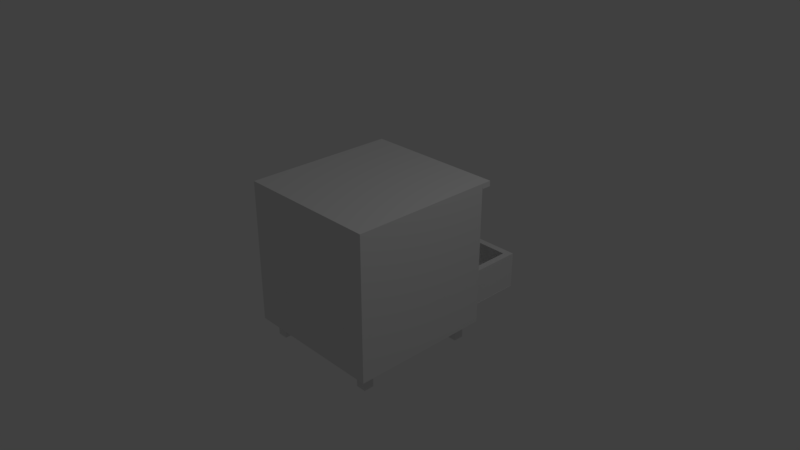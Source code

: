 # Source: simple_wooden_bed_side_table_5.blend  (saved by Blender 2.79.0; exported with 4.5.12 LTS)
import bpy
from mathutils import Matrix  # noqa: F401  (used for matrix-valued properties, if any)

bpy.ops.wm.read_factory_settings(use_empty=True)
scene = bpy.context.scene
scene.name = 'Scene'

# ---- collections
col_collection_1 = bpy.data.collections.new('Collection 1'); scene.collection.children.link(col_collection_1)
col_collection_10 = bpy.data.collections.new('Collection 10'); scene.collection.children.link(col_collection_10)

# ---- materials (node trees are filled in below, after node groups)
mat_material_001 = bpy.data.materials.new('Material.001')
mat_material_001.alpha_threshold = 0.0
mat_material_001.use_transparent_shadow = False
mat_material_001.roughness = 0.5
mat_material_001.line_color = (0.0, 0.0, 0.0, 1.0)
mat_material_002 = bpy.data.materials.new('Material.002')
mat_material_002.alpha_threshold = 0.0
mat_material_002.use_transparent_shadow = False
mat_material_002.roughness = 0.5
mat_material_002.line_color = (0.0, 0.0, 0.0, 1.0)
mat_material_000 = bpy.data.materials.new('Material.000')
mat_material_000.alpha_threshold = 0.0
mat_material_000.use_transparent_shadow = False
mat_material_000.roughness = 0.5
mat_material_000.line_color = (0.0, 0.0, 0.0, 1.0)
mat_material_005 = bpy.data.materials.new('Material.005')
mat_material_005.alpha_threshold = 0.0
mat_material_005.use_transparent_shadow = False
mat_material_005.roughness = 0.5
mat_material_005.line_color = (0.0, 0.0, 0.0, 1.0)
mat_material_004 = bpy.data.materials.new('Material.004')
mat_material_004.alpha_threshold = 0.0
mat_material_004.use_transparent_shadow = False
mat_material_004.roughness = 0.5
mat_material_004.line_color = (0.0, 0.0, 0.0, 1.0)

# ---- material node trees

# ---- world
world_world = bpy.data.worlds.new('World'); scene.world = world_world
world_world.color = (0.05088, 0.05088, 0.05088)
world_world.use_sun_shadow = False
world_world.sun_shadow_jitter_overblur = 0.0
world_world.cycles.sampling_method = 'MANUAL'

# ---- cameras
cam_camera = bpy.data.cameras.new('Camera')
cam_camera.clip_end = 100.0
cam_camera.lens = 35.0
cam_camera.sensor_width = 32.0
cam_camera.sensor_height = 18.0
cam_camera.ortho_scale = 7.314
cam_camera.dof.focus_distance = 0.0
cam_camera.dof.aperture_fstop = 128.0

# ---- lights
light_lamp = bpy.data.lights.new('Lamp', 'POINT')
light_lamp.transmission_factor = 0.0
light_lamp.cutoff_distance = 30.0
light_lamp.energy = 100.0
light_lamp.shadow_buffer_clip_start = 1.001
light_lamp.shadow_soft_size = 0.1
light_lamp.shadow_maximum_resolution = 0.006
light_lamp.use_absolute_resolution = True

# ---- meshes
me_cube_004 = bpy.data.meshes.new('Cube.004')
me_cube_004.from_pydata([(0.8933, 0.8309, -1.108), (0.8933, -0.8309, -1.108), (-0.9996, -0.8309, -1.108), (-0.9996, 0.8309, -1.108), (0.7997, 0.7357, -1.027), (0.7997, -0.7357, -1.027), (-0.9174, -0.7357, -1.027), (-0.9174, 0.7357, -1.027), (-0.05884, 0.7357, -1.027), (-0.9174, 1.532e-07, -1.027), (-0.05884, -0.7357, -1.027), (0.7997, -2.415e-07, -1.027), (0.8951, 0.8282, -0.3655), (0.8951, -0.8282, -0.3655), (-1.013, -0.8282, -0.3655), (-1.013, 0.8282, -0.3655), (0.8034, -0.4019, -0.7131), (0.8015, 0.3639, -0.7131), (0.8034, -0.4019, -0.8298), (0.8015, 0.3639, -0.8298), (0.8601, -0.4559, -0.7131), (0.8511, 0.423, -0.7131), (0.8601, -0.4559, -0.8298), (0.8511, 0.423, -0.8298), (0.9266, -0.3503, -0.7131), (0.948, -0.2964, -0.7131), (0.966, -0.2384, -0.7131), (0.9801, -0.1766, -0.7131), (0.9891, -0.1116, -0.7131), (0.9933, -0.0449, -0.7131), (0.9931, 0.02215, -0.7131), (0.9885, 0.08862, -0.7131), (0.9795, 0.1535, -0.7131), (0.9659, 0.2154, -0.7131), (0.9472, 0.272, -0.7131), (0.9246, 0.3225, -0.7131), (0.9246, 0.3225, -0.8298), (0.9472, 0.272, -0.8298), (0.9659, 0.2154, -0.8298), (0.9795, 0.1535, -0.8298), (0.9885, 0.08862, -0.8298), (0.9931, 0.02215, -0.8298), (0.9933, -0.0449, -0.8298), (0.9891, -0.1116, -0.8298), (0.9801, -0.1766, -0.8298), (0.966, -0.2384, -0.8298), (0.948, -0.2964, -0.8298), (0.9266, -0.3503, -0.8298), (0.9523, 0.3739, -0.8298), (0.9789, 0.3145, -0.8298), (1.001, 0.2486, -0.8298), (1.016, 0.1774, -0.8298), (1.027, 0.1031, -0.8298), (1.032, 0.02709, -0.8298), (1.032, -0.0495, -0.8298), (1.027, -0.1257, -0.8298), (1.017, -0.2, -0.8298), (1.001, -0.2706, -0.8298), (0.9805, -0.3368, -0.8298), (0.9561, -0.3979, -0.8298), (0.9523, 0.3739, -0.7131), (0.9789, 0.3145, -0.7131), (1.001, 0.2486, -0.7131), (1.016, 0.1774, -0.7131), (1.027, 0.1031, -0.7131), (1.032, 0.02709, -0.7131), (1.032, -0.0495, -0.7131), (1.027, -0.1257, -0.7131), (1.017, -0.2, -0.7131), (1.001, -0.2706, -0.7131), (0.9805, -0.3368, -0.7131), (0.9561, -0.3979, -0.7131), (0.8951, 0.8282, -1.111), (0.8951, -0.8282, -1.111), (-1.013, -0.8282, -1.111), (-1.013, 0.8282, -1.111), (0.8951, -4.665e-07, -0.3655), (-0.05884, 0.8282, -0.3655), (-0.05884, -0.8282, -0.3655), (-1.013, 1.259e-07, -0.3655), (-0.05884, 0.8282, -1.111), (-1.013, 1.753e-07, -1.111), (-0.05884, -0.8282, -1.111), (0.8951, -2.691e-07, -1.111), (-0.9174, 0.7357, -0.3655), (-0.9174, 1.143e-07, -0.3655), (-0.9174, -0.7357, -0.3655), (-0.05884, -0.7357, -0.3655), (0.7997, -0.7357, -0.3655), (-0.05884, 0.7357, -0.3655), (0.7997, -3.97e-07, -0.3655), (0.7997, 0.7357, -0.3655)], [], [(3, 2, 1, 0), (11, 5, 88, 90), (10, 6, 86, 87), (9, 7, 84, 85), (6, 9, 85, 86), (5, 10, 87, 88), (4, 11, 90, 91), (7, 4, 5, 6), (83, 76, 13, 73), (82, 78, 14, 74), (81, 79, 15, 75), (35, 17, 19, 36), (36, 19, 23, 48), (48, 23, 21, 60), (60, 21, 17, 35), (18, 22, 20, 16), (23, 19, 17, 21), (20, 71, 24, 16), (71, 70, 25, 24), (70, 69, 26, 25), (69, 68, 27, 26), (68, 67, 28, 27), (67, 66, 29, 28), (66, 65, 30, 29), (65, 64, 31, 30), (64, 63, 32, 31), (63, 62, 33, 32), (62, 61, 34, 33), (61, 60, 35, 34), (22, 59, 71, 20), (59, 58, 70, 71), (58, 57, 69, 70), (57, 56, 68, 69), (56, 55, 67, 68), (55, 54, 66, 67), (54, 53, 65, 66), (53, 52, 64, 65), (52, 51, 63, 64), (51, 50, 62, 63), (50, 49, 61, 62), (49, 48, 60, 61), (18, 47, 59, 22), (47, 46, 58, 59), (46, 45, 57, 58), (45, 44, 56, 57), (44, 43, 55, 56), (43, 42, 54, 55), (42, 41, 53, 54), (41, 40, 52, 53), (40, 39, 51, 52), (39, 38, 50, 51), (38, 37, 49, 50), (37, 36, 48, 49), (16, 24, 47, 18), (24, 25, 46, 47), (25, 26, 45, 46), (26, 27, 44, 45), (27, 28, 43, 44), (28, 29, 42, 43), (29, 30, 41, 42), (30, 31, 40, 41), (31, 32, 39, 40), (32, 33, 38, 39), (33, 34, 37, 38), (34, 35, 36, 37), (77, 80, 75, 15), (12, 72, 80, 77), (74, 14, 79, 81), (73, 13, 78, 82), (72, 12, 76, 83), (76, 90, 88, 87, 78, 13), (12, 77, 89, 91, 90, 76), (77, 15, 79, 85, 84, 89), (75, 74, 73, 72), (89, 8, 4, 91), (87, 86, 85, 79, 14, 78), (84, 7, 8, 89)])
me_cube_004.polygons.foreach_set('material_index', [1, 3, 3, 3, 3, 3, 3, 3, 3, 3, 3, 4, 4, 4, 4, 4, 4, 4, 4, 4, 4, 4, 4, 4, 4, 4, 4, 4, 4, 4, 4, 4, 4, 4, 4, 4, 4, 4, 4, 4, 4, 4, 4, 4, 4, 4, 4, 4, 4, 4, 4, 4, 4, 4, 4, 4, 4, 4, 4, 4, 4, 4, 4, 4, 4, 3, 3, 3, 3, 3, 3, 3, 3, 3, 3, 3, 3])
me_cube_004.materials.append(mat_material_001)
me_cube_004.materials.append(mat_material_002)
me_cube_004.materials.append(mat_material_000)
me_cube_004.materials.append(mat_material_005)
me_cube_004.materials.append(mat_material_004)
me_cube_004.use_remesh_preserve_volume = False
me_cube_004.use_remesh_preserve_attributes = False
me_cube_004.use_mirror_vertex_groups = False
me_cube_004.update()
me_cube_003 = bpy.data.meshes.new('Cube.003')
me_cube_003.from_pydata([(0.7997, 0.7357, -0.1024), (0.7997, -0.7357, -0.1024), (-0.9174, -0.7357, -0.1024), (-0.9174, 0.7357, -0.1024), (-0.05884, 0.7357, -0.1024), (-0.9174, 1.532e-07, -0.1024), (-0.05884, -0.7357, -0.1024), (0.7997, -2.415e-07, -0.1024), (0.8951, 0.8282, 0.559), (0.8951, -0.8282, 0.559), (-1.013, -0.8282, 0.559), (-1.013, 0.8282, 0.559), (0.8034, -0.4019, 0.2114), (0.8015, 0.3639, 0.2114), (0.8034, -0.4019, 0.09466), (0.8015, 0.3639, 0.09466), (0.8601, -0.4559, 0.2114), (0.8511, 0.423, 0.2114), (0.8601, -0.4559, 0.09466), (0.8511, 0.423, 0.09466), (0.9266, -0.3503, 0.2114), (0.948, -0.2964, 0.2114), (0.966, -0.2384, 0.2114), (0.9801, -0.1766, 0.2114), (0.9891, -0.1116, 0.2114), (0.9933, -0.0449, 0.2114), (0.9931, 0.02215, 0.2114), (0.9885, 0.08862, 0.2114), (0.9795, 0.1535, 0.2114), (0.9659, 0.2154, 0.2114), (0.9472, 0.272, 0.2114), (0.9246, 0.3225, 0.2114), (0.9246, 0.3225, 0.09466), (0.9472, 0.272, 0.09466), (0.9659, 0.2154, 0.09466), (0.9795, 0.1535, 0.09466), (0.9885, 0.08862, 0.09466), (0.9931, 0.02215, 0.09466), (0.9933, -0.0449, 0.09466), (0.9891, -0.1116, 0.09466), (0.9801, -0.1766, 0.09466), (0.966, -0.2384, 0.09466), (0.948, -0.2964, 0.09466), (0.9266, -0.3503, 0.09466), (0.9523, 0.3739, 0.09466), (0.9789, 0.3145, 0.09466), (1.001, 0.2486, 0.09466), (1.016, 0.1774, 0.09466), (1.027, 0.1031, 0.09466), (1.032, 0.02709, 0.09466), (1.032, -0.0495, 0.09466), (1.027, -0.1257, 0.09466), (1.017, -0.2, 0.09466), (1.001, -0.2706, 0.09466), (0.9805, -0.3368, 0.09466), (0.9561, -0.3979, 0.09466), (0.9523, 0.3739, 0.2114), (0.9789, 0.3145, 0.2114), (1.001, 0.2486, 0.2114), (1.016, 0.1774, 0.2114), (1.027, 0.1031, 0.2114), (1.032, 0.02709, 0.2114), (1.032, -0.0495, 0.2114), (1.027, -0.1257, 0.2114), (1.017, -0.2, 0.2114), (1.001, -0.2706, 0.2114), (0.9805, -0.3368, 0.2114), (0.9561, -0.3979, 0.2114), (0.8951, 0.8282, -0.1869), (0.8951, -0.8282, -0.1869), (-1.013, -0.8282, -0.1869), (-1.013, 0.8282, -0.1869), (0.8951, -4.665e-07, 0.559), (-0.05884, 0.8282, 0.559), (-0.05884, -0.8282, 0.559), (-1.013, 1.259e-07, 0.559), (-0.05884, 0.8282, -0.1869), (-1.013, 1.753e-07, -0.1869), (-0.05884, -0.8282, -0.1869), (0.8951, -2.691e-07, -0.1869), (-0.9174, 0.7357, 0.559), (-0.9174, 1.143e-07, 0.559), (-0.9174, -0.7357, 0.559), (-0.05884, -0.7357, 0.559), (0.7997, -0.7357, 0.559), (-0.05884, 0.7357, 0.559), (0.7997, -3.97e-07, 0.559), (0.7997, 0.7357, 0.559)], [], [(7, 1, 84, 86), (6, 2, 82, 83), (5, 3, 80, 81), (2, 5, 81, 82), (1, 6, 83, 84), (0, 7, 86, 87), (3, 0, 1, 2), (79, 72, 9, 69), (77, 75, 11, 71), (31, 13, 15, 32), (32, 15, 19, 44), (44, 19, 17, 56), (56, 17, 13, 31), (14, 18, 16, 12), (19, 15, 13, 17), (16, 67, 20, 12), (67, 66, 21, 20), (66, 65, 22, 21), (65, 64, 23, 22), (64, 63, 24, 23), (63, 62, 25, 24), (62, 61, 26, 25), (61, 60, 27, 26), (60, 59, 28, 27), (59, 58, 29, 28), (58, 57, 30, 29), (57, 56, 31, 30), (18, 55, 67, 16), (55, 54, 66, 67), (54, 53, 65, 66), (53, 52, 64, 65), (52, 51, 63, 64), (51, 50, 62, 63), (50, 49, 61, 62), (49, 48, 60, 61), (48, 47, 59, 60), (47, 46, 58, 59), (46, 45, 57, 58), (45, 44, 56, 57), (14, 43, 55, 18), (43, 42, 54, 55), (42, 41, 53, 54), (41, 40, 52, 53), (40, 39, 51, 52), (39, 38, 50, 51), (38, 37, 49, 50), (37, 36, 48, 49), (36, 35, 47, 48), (35, 34, 46, 47), (34, 33, 45, 46), (33, 32, 44, 45), (12, 20, 43, 14), (20, 21, 42, 43), (21, 22, 41, 42), (22, 23, 40, 41), (23, 24, 39, 40), (24, 25, 38, 39), (25, 26, 37, 38), (26, 27, 36, 37), (27, 28, 35, 36), (28, 29, 34, 35), (29, 30, 33, 34), (30, 31, 32, 33), (73, 76, 71, 11), (8, 68, 76, 73), (70, 10, 75, 77), (69, 9, 74, 78), (68, 8, 72, 79), (72, 86, 84, 83, 74, 9), (8, 73, 85, 87, 86, 72), (73, 11, 75, 81, 80, 85), (71, 70, 69, 68), (85, 4, 0, 87), (83, 82, 81, 75, 10, 74), (80, 3, 4, 85)])
me_cube_003.polygons.foreach_set('material_index', [3, 3, 3, 3, 3, 3, 3, 3, 3, 4, 4, 4, 4, 4, 4, 4, 4, 4, 4, 4, 4, 4, 4, 4, 4, 4, 4, 4, 4, 4, 4, 4, 4, 4, 4, 4, 4, 4, 4, 4, 4, 4, 4, 4, 4, 4, 4, 4, 4, 4, 4, 4, 4, 4, 4, 4, 4, 4, 4, 4, 4, 4, 4, 3, 3, 3, 3, 3, 3, 3, 3, 3, 3, 3, 3])
me_cube_003.materials.append(mat_material_001)
me_cube_003.materials.append(mat_material_002)
me_cube_003.materials.append(mat_material_000)
me_cube_003.materials.append(mat_material_005)
me_cube_003.materials.append(mat_material_004)
me_cube_003.use_remesh_preserve_volume = False
me_cube_003.use_remesh_preserve_attributes = False
me_cube_003.use_mirror_vertex_groups = False
me_cube_003.update()
me_cube_002 = bpy.data.meshes.new('Cube.002')
me_cube_002.from_pydata([(0.8034, -0.4019, 1.124), (0.8015, 0.3639, 1.124), (0.8034, -0.4019, 1.007), (0.8015, 0.3639, 1.007), (0.8601, -0.4559, 1.124), (0.8511, 0.423, 1.124), (0.8601, -0.4559, 1.007), (0.8511, 0.423, 1.007), (0.9266, -0.3503, 1.124), (0.948, -0.2964, 1.124), (0.966, -0.2384, 1.124), (0.9801, -0.1766, 1.124), (0.9891, -0.1116, 1.124), (0.9933, -0.0449, 1.124), (0.9931, 0.02215, 1.124), (0.9885, 0.08862, 1.124), (0.9795, 0.1535, 1.124), (0.9659, 0.2154, 1.124), (0.9472, 0.272, 1.124), (0.9246, 0.3225, 1.124), (0.9246, 0.3225, 1.007), (0.9472, 0.272, 1.007), (0.9659, 0.2154, 1.007), (0.9795, 0.1535, 1.007), (0.9885, 0.08862, 1.007), (0.9931, 0.02215, 1.007), (0.9933, -0.0449, 1.007), (0.9891, -0.1116, 1.007), (0.9801, -0.1766, 1.007), (0.966, -0.2384, 1.007), (0.948, -0.2964, 1.007), (0.9266, -0.3503, 1.007), (0.7997, 0.7357, 0.8103), (0.7997, -0.7357, 0.8103), (-0.9174, -0.7357, 0.8103), (-0.9174, 0.7357, 0.8103), (-0.05884, 0.7357, 0.8103), (-0.9174, 1.532e-07, 0.8103), (-0.05884, -0.7357, 0.8103), (0.7997, -2.415e-07, 0.8103), (0.8951, 0.8282, 1.472), (0.8951, -0.8282, 1.472), (-1.013, -0.8282, 1.472), (-1.013, 0.8282, 1.472), (0.8034, -0.4019, 1.124), (0.8015, 0.3639, 1.124), (0.8034, -0.4019, 1.007), (0.8015, 0.3639, 1.007), (0.8601, -0.4559, 1.124), (0.8511, 0.423, 1.124), (0.8601, -0.4559, 1.007), (0.8511, 0.423, 1.007), (0.9266, -0.3503, 1.124), (0.948, -0.2964, 1.124), (0.966, -0.2384, 1.124), (0.9801, -0.1766, 1.124), (0.9891, -0.1116, 1.124), (0.9933, -0.0449, 1.124), (0.9931, 0.02215, 1.124), (0.9885, 0.08862, 1.124), (0.9795, 0.1535, 1.124), (0.9659, 0.2154, 1.124), (0.9472, 0.272, 1.124), (0.9246, 0.3225, 1.124), (0.9246, 0.3225, 1.007), (0.9472, 0.272, 1.007), (0.9659, 0.2154, 1.007), (0.9795, 0.1535, 1.007), (0.9885, 0.08862, 1.007), (0.9931, 0.02215, 1.007), (0.9933, -0.0449, 1.007), (0.9891, -0.1116, 1.007), (0.9801, -0.1766, 1.007), (0.966, -0.2384, 1.007), (0.948, -0.2964, 1.007), (0.9266, -0.3503, 1.007), (0.9523, 0.3739, 1.007), (0.9789, 0.3145, 1.007), (1.001, 0.2486, 1.007), (1.016, 0.1774, 1.007), (1.027, 0.1031, 1.007), (1.032, 0.02709, 1.007), (1.032, -0.0495, 1.007), (1.027, -0.1257, 1.007), (1.017, -0.2, 1.007), (1.001, -0.2706, 1.007), (0.9805, -0.3368, 1.007), (0.9561, -0.3979, 1.007), (0.9523, 0.3739, 1.124), (0.9789, 0.3145, 1.124), (1.001, 0.2486, 1.124), (1.016, 0.1774, 1.124), (1.027, 0.1031, 1.124), (1.032, 0.02709, 1.124), (1.032, -0.0495, 1.124), (1.027, -0.1257, 1.124), (1.017, -0.2, 1.124), (1.001, -0.2706, 1.124), (0.9805, -0.3368, 1.124), (0.9561, -0.3979, 1.124), (0.8951, 0.8282, 0.7258), (0.8951, -0.8282, 0.7258), (-1.013, -0.8282, 0.7258), (-1.013, 0.8282, 0.7258), (0.8951, -4.665e-07, 1.472), (-0.05884, 0.8282, 1.472), (-0.05884, -0.8282, 1.472), (-1.013, 1.259e-07, 1.472), (-0.05884, 0.8282, 0.7258), (-1.013, 1.753e-07, 0.7258), (-0.05884, -0.8282, 0.7258), (0.8951, -2.691e-07, 0.7258), (-0.9174, 0.7357, 1.472), (-0.9174, 1.143e-07, 1.472), (-0.9174, -0.7357, 1.472), (-0.05884, -0.7357, 1.472), (0.7997, -0.7357, 1.472), (-0.05884, 0.7357, 1.472), (0.7997, -3.97e-07, 1.472), (0.7997, 0.7357, 1.472)], [], [(19, 1, 3, 20), (2, 6, 4, 0), (7, 3, 1, 5), (8, 9, 30, 31), (9, 10, 29, 30), (10, 11, 28, 29), (11, 12, 27, 28), (12, 13, 26, 27), (13, 14, 25, 26), (14, 15, 24, 25), (15, 16, 23, 24), (16, 17, 22, 23), (17, 18, 21, 22), (18, 19, 20, 21), (39, 33, 116, 118), (38, 34, 114, 115), (37, 35, 112, 113), (34, 37, 113, 114), (33, 38, 115, 116), (32, 39, 118, 119), (35, 32, 33, 34), (111, 104, 41, 101), (110, 106, 42, 102), (109, 107, 43, 103), (64, 47, 51, 76), (76, 51, 49, 88), (88, 49, 45, 63), (48, 99, 52, 44), (99, 98, 53, 52), (98, 97, 54, 53), (97, 96, 55, 54), (96, 95, 56, 55), (95, 94, 57, 56), (94, 93, 58, 57), (93, 92, 59, 58), (92, 91, 60, 59), (91, 90, 61, 60), (90, 89, 62, 61), (89, 88, 63, 62), (50, 87, 99, 48), (87, 86, 98, 99), (86, 85, 97, 98), (85, 84, 96, 97), (84, 83, 95, 96), (83, 82, 94, 95), (82, 81, 93, 94), (81, 80, 92, 93), (80, 79, 91, 92), (79, 78, 90, 91), (78, 77, 89, 90), (77, 76, 88, 89), (46, 75, 87, 50), (75, 74, 86, 87), (74, 73, 85, 86), (73, 72, 84, 85), (72, 71, 83, 84), (71, 70, 82, 83), (70, 69, 81, 82), (69, 68, 80, 81), (68, 67, 79, 80), (67, 66, 78, 79), (66, 65, 77, 78), (65, 64, 76, 77), (44, 52, 75, 46), (105, 108, 103, 43), (40, 100, 108, 105), (102, 42, 107, 109), (101, 41, 106, 110), (100, 40, 104, 111), (104, 118, 116, 115, 106, 41), (40, 105, 117, 119, 118, 104), (105, 43, 107, 113, 112, 117), (103, 102, 101, 100), (117, 36, 32, 119), (115, 114, 113, 107, 42, 106), (112, 35, 36, 117)])
me_cube_002.polygons.foreach_set('material_index', [4, 4, 4, 4, 4, 4, 4, 4, 4, 4, 4, 4, 4, 4, 3, 3, 3, 3, 3, 3, 3, 3, 3, 3, 4, 4, 4, 4, 4, 4, 4, 4, 4, 4, 4, 4, 4, 4, 4, 4, 4, 4, 4, 4, 4, 4, 4, 4, 4, 4, 4, 4, 4, 4, 4, 4, 4, 4, 4, 4, 4, 4, 4, 4, 3, 3, 3, 3, 3, 3, 3, 3, 3, 3, 3, 3])
me_cube_002.materials.append(mat_material_001)
me_cube_002.materials.append(mat_material_002)
me_cube_002.materials.append(mat_material_000)
me_cube_002.materials.append(mat_material_005)
me_cube_002.materials.append(mat_material_004)
me_cube_002.use_remesh_preserve_volume = False
me_cube_002.use_remesh_preserve_attributes = False
me_cube_002.use_mirror_vertex_groups = False
me_cube_002.update()
me_cube_008 = bpy.data.meshes.new('Cube.008')
me_cube_008.from_pydata([(0.896, -1.0, 1.641), (0.896, 1.0, 1.641), (1.034, -1.0, 1.641), (1.034, 1.0, 1.641), (1.034, -1.0, 1.533), (1.034, 1.0, 1.533), (0.8967, -1.0, 1.533), (0.8967, 1.0, 1.533)], [], [(0, 1, 3, 2), (2, 3, 5, 4), (4, 5, 7, 6), (1, 7, 5, 3), (2, 4, 6, 0)])
me_cube_008.materials.append(mat_material_001)
me_cube_008.materials.append(mat_material_002)
me_cube_008.materials.append(mat_material_000)
me_cube_008.materials.append(mat_material_005)
me_cube_008.materials.append(mat_material_004)
me_cube_008.use_remesh_preserve_volume = False
me_cube_008.use_remesh_preserve_attributes = False
me_cube_008.use_mirror_vertex_groups = False
me_cube_008.update()
me_cube_000 = bpy.data.meshes.new('Cube.000')
me_cube_000.from_pydata([(-1.104, -1.0, -0.3588), (-1.104, 1.0, -0.3588), (-1.104, -1.0, 1.641), (-1.104, 1.0, 1.641), (0.896, 1.0, -0.3588), (0.896, -1.0, 1.641), (0.896, -1.0, -0.3588), (0.896, 1.0, 1.641), (-1.004, -0.8343, -0.1931), (-1.004, 0.8343, -0.1931), (-1.004, -0.8343, 1.475), (-1.004, 0.8343, 1.475), (0.896, 0.8343, -0.1931), (0.896, -0.8343, 1.475), (0.896, -0.8343, -0.1931), (0.896, 0.8343, 1.475), (-1.004, -0.8337, 0.7196), (-1.004, 0.8337, 0.7196), (0.896, -0.8337, 0.5627), (0.896, -0.8337, 0.7196), (0.896, 0.8337, 0.5627), (0.896, 0.8337, 0.7196), (0.896, -1.0, 0.5627), (0.896, -0.8343, 0.5627), (-1.104, -1.0, 0.5627), (-1.104, 1.0, 0.5627), (0.896, 1.0, 0.5627), (0.896, 0.8343, 0.5627), (-1.104, -1.0, -1.28), (-1.104, 1.0, -1.28), (0.896, 1.0, -1.28), (0.896, -1.0, -1.28), (-1.004, -0.8343, -1.114), (-1.004, 0.8343, -1.114), (0.896, 0.8343, -1.114), (0.896, -0.8343, -1.114), (0.896, -1.0, -0.3585), (0.896, -0.8343, -0.3584), (-1.104, -1.0, -0.3585), (-1.104, 1.0, -0.3585), (0.896, 1.0, -0.3585), (0.896, 0.8343, -0.3585), (-1.004, -0.8343, -0.3584), (-1.004, 0.8343, -0.3584), (0.8933, 0.8309, -0.19), (0.8933, -0.8309, -0.19), (-0.9996, -0.8309, -0.19), (-0.9996, 0.8309, -0.19), (-1.013, -0.8282, 0.559), (-1.013, -0.8282, -0.1869), (-0.05884, -0.8282, 0.559), (-0.05884, -0.8282, -0.1869)], [], [(0, 24, 25, 1), (6, 22, 24, 0), (5, 7, 3, 2), (7, 26, 25, 3), (8, 10, 11, 9), (14, 23, 13, 10, 8), (12, 14, 8, 9), (13, 15, 11, 10), (15, 27, 12, 9, 11), (6, 4, 12, 14), (5, 22, 23, 13), (7, 5, 13, 15), (4, 26, 27, 12), (20, 21, 19, 18), (21, 17, 16, 19), (23, 22, 6, 14), (24, 22, 5, 2), (25, 24, 2, 3), (25, 26, 4, 1), (27, 26, 7, 15), (28, 38, 39, 29), (30, 31, 28, 29), (34, 35, 32, 33), (31, 30, 34, 35), (30, 40, 41, 34), (37, 36, 31, 35), (39, 40, 30, 29), (33, 32, 42, 43), (32, 35, 37, 42), (33, 43, 41, 34), (47, 46, 45, 44), (43, 42, 37, 41), (51, 50, 48, 49), (28, 31, 36, 38)])
me_cube_000.polygons.foreach_set('material_index', [0, 0, 0, 0, 0, 0, 0, 0, 0, 0, 0, 0, 0, 0, 0, 0, 0, 0, 0, 0, 0, 0, 0, 0, 0, 0, 0, 0, 0, 0, 1, 0, 3, 0])
me_cube_000.materials.append(mat_material_001)
me_cube_000.materials.append(mat_material_002)
me_cube_000.materials.append(mat_material_000)
me_cube_000.materials.append(mat_material_005)
me_cube_000.materials.append(mat_material_004)
me_cube_000.use_remesh_preserve_volume = False
me_cube_000.use_remesh_preserve_attributes = False
me_cube_000.use_mirror_vertex_groups = False
me_cube_000.update()
me_cube_007 = bpy.data.meshes.new('Cube.007')
me_cube_007.from_pydata([(-1.0, -1.0, -1.0), (-1.0, -1.0, 1.0), (-1.0, 1.0, -1.0), (-1.0, 1.0, 1.0), (1.0, -1.0, -1.0), (1.0, -1.0, 1.0), (1.0, 1.0, -1.0), (1.0, 1.0, 1.0)], [], [(0, 1, 3, 2), (2, 3, 7, 6), (6, 7, 5, 4), (4, 5, 1, 0), (2, 6, 4, 0), (7, 3, 1, 5)])
me_cube_007.use_remesh_preserve_volume = False
me_cube_007.use_remesh_preserve_attributes = False
me_cube_007.use_mirror_vertex_groups = False
me_cube_007.update()
me_cube_006 = bpy.data.meshes.new('Cube.006')
me_cube_006.from_pydata([(-1.0, -1.0, -1.0), (-1.0, -1.0, 1.0), (-1.0, 1.0, -1.0), (-1.0, 1.0, 1.0), (1.0, -1.0, -1.0), (1.0, -1.0, 1.0), (1.0, 1.0, -1.0), (1.0, 1.0, 1.0)], [], [(0, 1, 3, 2), (2, 3, 7, 6), (6, 7, 5, 4), (4, 5, 1, 0), (2, 6, 4, 0), (7, 3, 1, 5)])
me_cube_006.use_remesh_preserve_volume = False
me_cube_006.use_remesh_preserve_attributes = False
me_cube_006.use_mirror_vertex_groups = False
me_cube_006.update()
me_cube_005 = bpy.data.meshes.new('Cube.005')
me_cube_005.from_pydata([(-1.0, -1.0, -1.0), (-1.0, -1.0, 1.0), (-1.0, 1.0, -1.0), (-1.0, 1.0, 1.0), (1.0, -1.0, -1.0), (1.0, -1.0, 1.0), (1.0, 1.0, -1.0), (1.0, 1.0, 1.0)], [], [(0, 1, 3, 2), (2, 3, 7, 6), (6, 7, 5, 4), (4, 5, 1, 0), (2, 6, 4, 0), (7, 3, 1, 5)])
me_cube_005.use_remesh_preserve_volume = False
me_cube_005.use_remesh_preserve_attributes = False
me_cube_005.use_mirror_vertex_groups = False
me_cube_005.update()
me_cube = bpy.data.meshes.new('Cube')
me_cube.from_pydata([(-1.0, -1.0, -1.0), (-1.0, -1.0, 1.0), (-1.0, 1.0, -1.0), (-1.0, 1.0, 1.0), (1.0, -1.0, -1.0), (1.0, -1.0, 1.0), (1.0, 1.0, -1.0), (1.0, 1.0, 1.0)], [], [(0, 1, 3, 2), (2, 3, 7, 6), (6, 7, 5, 4), (4, 5, 1, 0), (2, 6, 4, 0), (7, 3, 1, 5)])
me_cube.use_remesh_preserve_volume = False
me_cube.use_remesh_preserve_attributes = False
me_cube.use_mirror_vertex_groups = False
me_cube.update()

# ---- objects
ob_cube_007 = bpy.data.objects.new('Cube.007', me_cube_004)
ob_cube_005 = bpy.data.objects.new('Cube.005', me_cube_003)
ob_cube_006 = bpy.data.objects.new('Cube.006', me_cube_002)
ob_cube_004 = bpy.data.objects.new('Cube.004', me_cube_008)
ob_lamp = bpy.data.objects.new('Lamp', light_lamp)
ob_camera = bpy.data.objects.new('Camera', cam_camera)
ob_cube_000 = bpy.data.objects.new('Cube.000', me_cube_000)
ob_cube_003 = bpy.data.objects.new('Cube.003', me_cube_007)
ob_cube_002 = bpy.data.objects.new('Cube.002', me_cube_006)
ob_cube_001 = bpy.data.objects.new('Cube.001', me_cube_005)
ob_cube = bpy.data.objects.new('Cube', me_cube)

# ---- transforms, parenting, visibility, modifiers, constraints
ob_cube_007.location = (-2.479e-08, 1.004, -0.1227)
ob_cube_007.rotation_euler = (0.0, 0.0, 1.571)
ob_cube_007.scale = (1.0, 1.0, 0.6848)
ob_cube_007.lock_rotations_4d = False
ob_cube_007.empty_display_type = 'ARROWS'
ob_cube_007.lineart.crease_threshold = 0.0
ob_cube_005.location = (-2.479e-08, 0.104, -0.1227)
ob_cube_005.rotation_euler = (0.0, 0.0, 1.571)
ob_cube_005.scale = (1.0, 1.0, 0.6848)
ob_cube_005.lock_rotations_4d = False
ob_cube_005.empty_display_type = 'ARROWS'
ob_cube_005.lineart.crease_threshold = 0.0
ob_cube_006.location = (-2.479e-08, 0.104, -0.1227)
ob_cube_006.rotation_euler = (0.0, 0.0, 1.571)
ob_cube_006.scale = (1.0, 1.0, 0.6848)
ob_cube_006.lock_rotations_4d = False
ob_cube_006.empty_display_type = 'ARROWS'
ob_cube_006.lineart.crease_threshold = 0.0
ob_cube_004.location = (-2.479e-08, 0.104, -0.1227)
ob_cube_004.rotation_euler = (0.0, 0.0, 1.571)
ob_cube_004.scale = (1.0, 1.0, 0.6848)
ob_cube_004.lock_rotations_4d = False
ob_cube_004.empty_display_type = 'ARROWS'
ob_cube_004.lineart.crease_threshold = 0.0
ob_lamp.location = (4.076, 1.005, 5.904)
ob_lamp.rotation_euler = (0.6503, 0.05522, 1.866)
ob_lamp.lock_rotations_4d = False
ob_lamp.empty_display_type = 'ARROWS'
ob_lamp.color = (0.0, 0.0, 0.0, 0.0)
ob_lamp.lineart.crease_threshold = 0.0
ob_camera.location = (7.481, -6.508, 5.344)
ob_camera.rotation_euler = (1.109, 0.0, 0.8149)
ob_camera.lock_rotations_4d = False
ob_camera.empty_display_type = 'ARROWS'
ob_camera.color = (0.0, 0.0, 0.0, 0.0)
ob_camera.display_type = 'WIRE'
ob_camera.lineart.crease_threshold = 0.0
ob_cube_000.location = (-2.479e-08, 0.104, -0.1227)
ob_cube_000.rotation_euler = (0.0, 0.0, 1.571)
ob_cube_000.scale = (1.0, 1.0, 0.6848)
ob_cube_000.lock_rotations_4d = False
ob_cube_000.empty_display_type = 'ARROWS'
ob_cube_000.lineart.crease_threshold = 0.0
ob_cube_003.location = (0.8, -0.8, -1.121)
ob_cube_003.scale = (0.07063, 0.07063, 0.1224)
ob_cube_003.lineart.crease_threshold = 0.0
ob_cube_002.location = (-0.8, -0.8, -1.121)
ob_cube_002.scale = (0.07063, 0.07063, 0.1224)
ob_cube_002.lineart.crease_threshold = 0.0
ob_cube_001.location = (0.8, 0.8, -1.121)
ob_cube_001.scale = (0.07063, 0.07063, 0.1224)
ob_cube_001.lineart.crease_threshold = 0.0
ob_cube.location = (-0.8, 0.8, -1.121)
ob_cube.scale = (0.07063, 0.07063, 0.1224)
ob_cube.lineart.crease_threshold = 0.0

# ---- collection membership
col_collection_1.objects.link(ob_cube_007)
col_collection_1.objects.link(ob_cube_005)
col_collection_1.objects.link(ob_cube_006)
col_collection_1.objects.link(ob_cube_004)
col_collection_1.objects.link(ob_lamp)
col_collection_1.objects.link(ob_camera)
col_collection_1.objects.link(ob_cube_000)
col_collection_10.objects.link(ob_cube_003)
col_collection_10.objects.link(ob_cube_002)
col_collection_10.objects.link(ob_cube_001)
col_collection_10.objects.link(ob_cube)

# ---- scene / render settings (as saved in the file)
scene.camera = ob_camera
scene.frame_start = 1; scene.frame_end = 250; scene.frame_set(1)
scene.render.engine = 'BLENDER_EEVEE_NEXT'
scene.render.resolution_percentage = 50
scene.render.dither_intensity = 0.0
scene.cycles.use_denoising = False
scene.cycles.samples = 128
scene.cycles.sampling_pattern = 'TABULATED_SOBOL'
scene.cycles.use_adaptive_sampling = False
scene.cycles.use_light_tree = False
scene.cycles.blur_glossy = 0.0
scene.cycles.sample_clamp_indirect = 0.0
scene.view_settings.view_transform = 'Standard'
bpy.context.view_layer.update()
